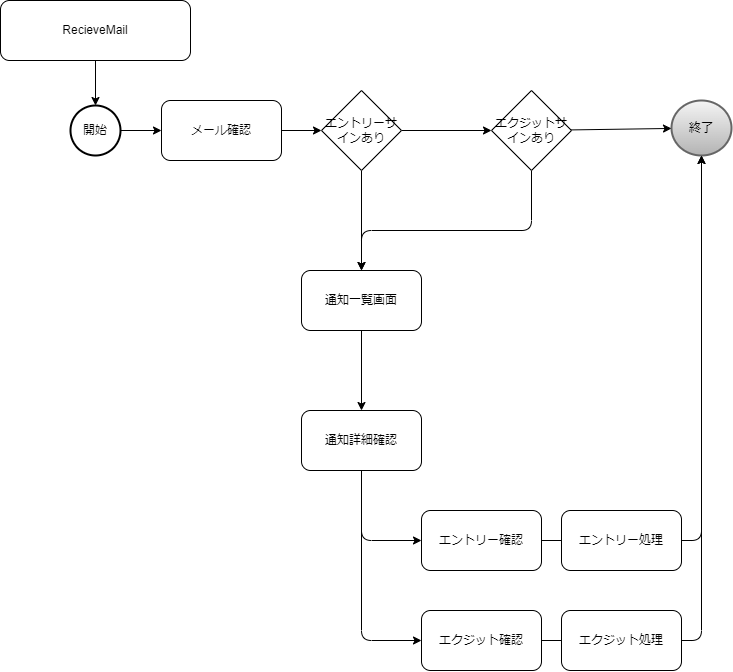

The diagram above was exported from draw.io. Its source (the exported page's mxGraphModel, read from the mxfile embedded in the PNG):
<mxGraphModel dx="768" dy="548" grid="1" gridSize="10" guides="1" tooltips="1" connect="1" arrows="1" fold="1" page="1" pageScale="1" pageWidth="827" pageHeight="1169" math="0" shadow="0">
  <root>
    <mxCell id="0" />
    <mxCell id="1" parent="0" />
    <mxCell id="150" style="edgeStyle=none;html=1;" parent="1" source="2" target="144" edge="1">
      <mxGeometry relative="1" as="geometry" />
    </mxCell>
    <mxCell id="2" value="開始" style="strokeWidth=2;html=1;shape=mxgraph.flowchart.start_2;whiteSpace=wrap;" parent="1" vertex="1">
      <mxGeometry x="89" y="125" width="50" height="50" as="geometry" />
    </mxCell>
    <mxCell id="3" value="終了" style="strokeWidth=2;html=1;shape=mxgraph.flowchart.start_2;whiteSpace=wrap;fillColor=#f5f5f5;gradientColor=#b3b3b3;strokeColor=#666666;" parent="1" vertex="1">
      <mxGeometry x="690" y="120" width="60" height="55" as="geometry" />
    </mxCell>
    <mxCell id="110" style="edgeStyle=none;html=1;" parent="1" source="106" target="2" edge="1">
      <mxGeometry relative="1" as="geometry">
        <mxPoint x="114" y="120" as="targetPoint" />
      </mxGeometry>
    </mxCell>
    <mxCell id="106" value="RecieveMail" style="rounded=1;whiteSpace=wrap;html=1;" parent="1" vertex="1">
      <mxGeometry x="19" y="20" width="190" height="60" as="geometry" />
    </mxCell>
    <mxCell id="205" style="edgeStyle=none;html=1;" edge="1" parent="1" source="144" target="203">
      <mxGeometry relative="1" as="geometry" />
    </mxCell>
    <mxCell id="144" value="メール確認" style="whiteSpace=wrap;html=1;rounded=1;" parent="1" vertex="1">
      <mxGeometry x="180" y="120" width="120" height="60" as="geometry" />
    </mxCell>
    <mxCell id="206" style="edgeStyle=none;html=1;" edge="1" parent="1" source="203" target="204">
      <mxGeometry relative="1" as="geometry" />
    </mxCell>
    <mxCell id="211" style="edgeStyle=none;html=1;" edge="1" parent="1" source="203" target="209">
      <mxGeometry relative="1" as="geometry" />
    </mxCell>
    <mxCell id="203" value="エントリーサインあり" style="rhombus;whiteSpace=wrap;html=1;" vertex="1" parent="1">
      <mxGeometry x="340" y="110" width="80" height="80" as="geometry" />
    </mxCell>
    <mxCell id="207" style="edgeStyle=none;html=1;" edge="1" parent="1" source="204" target="3">
      <mxGeometry relative="1" as="geometry" />
    </mxCell>
    <mxCell id="218" style="edgeStyle=none;html=1;entryX=0.5;entryY=0;entryDx=0;entryDy=0;" edge="1" parent="1" source="204" target="209">
      <mxGeometry relative="1" as="geometry">
        <Array as="points">
          <mxPoint x="550" y="250" />
          <mxPoint x="380" y="250" />
        </Array>
      </mxGeometry>
    </mxCell>
    <mxCell id="204" value="エクジットサインあり" style="rhombus;whiteSpace=wrap;html=1;" vertex="1" parent="1">
      <mxGeometry x="510" y="110" width="80" height="80" as="geometry" />
    </mxCell>
    <mxCell id="212" style="edgeStyle=none;html=1;" edge="1" parent="1" source="209" target="210">
      <mxGeometry relative="1" as="geometry" />
    </mxCell>
    <mxCell id="209" value="通知一覧画面" style="whiteSpace=wrap;html=1;rounded=1;" vertex="1" parent="1">
      <mxGeometry x="320" y="290" width="120" height="60" as="geometry" />
    </mxCell>
    <mxCell id="215" style="edgeStyle=none;html=1;" edge="1" parent="1" source="210" target="213">
      <mxGeometry relative="1" as="geometry">
        <Array as="points">
          <mxPoint x="380" y="560" />
        </Array>
      </mxGeometry>
    </mxCell>
    <mxCell id="217" style="edgeStyle=none;html=1;entryX=0;entryY=0.5;entryDx=0;entryDy=0;" edge="1" parent="1" source="210" target="214">
      <mxGeometry relative="1" as="geometry">
        <Array as="points">
          <mxPoint x="380" y="660" />
        </Array>
      </mxGeometry>
    </mxCell>
    <mxCell id="210" value="通知詳細確認" style="whiteSpace=wrap;html=1;rounded=1;" vertex="1" parent="1">
      <mxGeometry x="320" y="430" width="120" height="60" as="geometry" />
    </mxCell>
    <mxCell id="219" style="edgeStyle=none;html=1;" edge="1" parent="1" source="213" target="3">
      <mxGeometry relative="1" as="geometry">
        <Array as="points">
          <mxPoint x="720" y="560" />
        </Array>
      </mxGeometry>
    </mxCell>
    <mxCell id="213" value="エントリー確認" style="whiteSpace=wrap;html=1;rounded=1;" vertex="1" parent="1">
      <mxGeometry x="440" y="530" width="120" height="60" as="geometry" />
    </mxCell>
    <mxCell id="214" value="エクジット確認" style="whiteSpace=wrap;html=1;rounded=1;" vertex="1" parent="1">
      <mxGeometry x="440" y="630" width="120" height="60" as="geometry" />
    </mxCell>
    <mxCell id="220" style="edgeStyle=none;html=1;entryX=0.5;entryY=1;entryDx=0;entryDy=0;entryPerimeter=0;" edge="1" parent="1" source="214" target="3">
      <mxGeometry relative="1" as="geometry">
        <Array as="points">
          <mxPoint x="720" y="660" />
        </Array>
      </mxGeometry>
    </mxCell>
    <mxCell id="221" value="エントリー処理" style="whiteSpace=wrap;html=1;rounded=1;" vertex="1" parent="1">
      <mxGeometry x="580" y="530" width="120" height="60" as="geometry" />
    </mxCell>
    <mxCell id="222" value="エクジット処理" style="whiteSpace=wrap;html=1;rounded=1;" vertex="1" parent="1">
      <mxGeometry x="580" y="630" width="120" height="60" as="geometry" />
    </mxCell>
  </root>
</mxGraphModel>